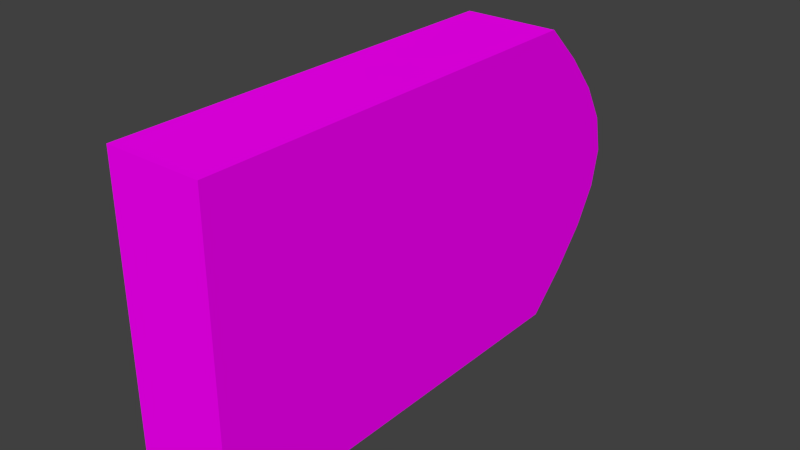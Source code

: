 # Source: gravestone.blend  (saved by Blender 2.71.0; exported with 4.5.12 LTS)
import bpy
from mathutils import Matrix  # noqa: F401  (used for matrix-valued properties, if any)

bpy.ops.wm.read_factory_settings(use_empty=True)
scene = bpy.context.scene
scene.name = 'Scene'

# ---- collections
col_collection_1 = bpy.data.collections.new('Collection 1'); scene.collection.children.link(col_collection_1)

# ---- images (referenced by path relative to the original .blend; pixels are not part of the script)
import os
ASSET_DIR = os.environ.get("B2B_ASSET_DIR", "")  # directory of the original .blend (textures are referenced by path, not embedded)
HERE = os.path.dirname(os.path.abspath(__file__))  # packed textures are extracted next to this script under _unpacked/

def load_image(name, relpath, width, height, colorspace="sRGB"):
    """Load a texture the original file referenced (path relative to the .blend, or extracted next to this script)."""
    p = next((c for c in (os.path.join(HERE, relpath), os.path.join(ASSET_DIR, relpath)) if relpath and os.path.exists(c)), "")
    if p:
        img = bpy.data.images.load(p, check_existing=True)
        img.name = name
    else:  # same state as the original file: an image datablock whose file is absent (Cycles renders it pink)
        img = bpy.data.images.new(name, width, height)
        img.source = "FILE"
        img.filepath = "//" + (relpath or name)
    img.colorspace_settings.name = colorspace
    return img
img_marbleother0026_5_s_jpg = load_image('MarbleOther0026_5_S.jpg', 'MarbleOther0026_5_S.jpg', 1024, 1024, 'sRGB')

# ---- materials (node trees are filled in below, after node groups)
mat_marblegray = bpy.data.materials.new('marblegray')
mat_marblegray.alpha_threshold = 0.0
mat_marblegray.roughness = 0.5
mat_marblegray.line_color = (0.0, 0.0, 0.0, 1.0)

# ---- material node trees
mat_marblegray.use_nodes = True; mat_marblegray.node_tree.nodes.clear()
_N = mat_marblegray.node_tree.nodes; _L = mat_marblegray.node_tree.links
n0 = _N.new('ShaderNodeOutputMaterial'); n0.name = 'Material Output'; n0.location = (300, 300)
n1 = _N.new('ShaderNodeBsdfDiffuse'); n1.name = 'Diffuse BSDF'; n1.location = (10, 300)
n2 = _N.new('ShaderNodeTexImage'); n2.name = 'Image Texture'; n2.location = (-297, 279)
n2.width = 140
n2.image = img_marbleother0026_5_s_jpg
n3 = _N.new('ShaderNodeMath'); n3.name = 'Math'; n3.location = (12, 78)
n3.operation = 'MULTIPLY'
n4 = _N.new('ShaderNodeDisplacement'); n4.name = 'Displacement'; n4.location = (0, 0)
n4.inputs[1].default_value = 0.0
n4.inputs[2].default_value = 0.1
_L.new(n1.outputs[0], n0.inputs[0])
_L.new(n2.outputs[0], n3.inputs[0])
_L.new(n2.outputs[0], n1.inputs[0])
_L.new(n3.outputs[0], n4.inputs[0])
_L.new(n4.outputs[0], n0.inputs[2])
n0.is_active_output = True

# ---- world
world_world = bpy.data.worlds.new('World'); scene.world = world_world
world_world.color = (0.05088, 0.05088, 0.05088)
world_world.use_sun_shadow = False
world_world.sun_shadow_jitter_overblur = 0.0
world_world.cycles.sampling_method = 'MANUAL'
world_world.cycles.sample_map_resolution = 256

# ---- meshes
me_cube_001 = bpy.data.meshes.new('Cube.001')
me_cube_001.from_pydata([(-1.197, -3.107, 4.31), (-1.197, -3.107, 1.916), (1.197, -3.107, 1.916), (1.197, -3.107, 4.31), (-1.197, 0.2447, 4.31), (-1.197, 0.2447, 1.916), (1.197, 0.2447, 1.916), (1.197, 0.2447, 4.31), (-1.197, 1.042, 3.113), (1.197, 1.042, 3.113), (-1.197, 0.8079, 2.514), (1.197, 0.8079, 2.514), (1.197, 0.8079, 3.711), (-1.197, 0.8079, 3.711), (1.197, 0.5546, 4.011), (-1.197, 0.5546, 4.011), (1.197, 0.9789, 3.412), (-1.197, 0.9789, 3.412), (-1.197, 0.9789, 2.814), (1.197, 0.9789, 2.814), (-1.197, 0.5546, 2.215), (1.197, 0.5546, 2.215)], [], [(4, 15, 13, 17, 8, 18, 10, 20, 5, 1, 0), (5, 6, 2, 1), (6, 21, 11, 19, 9, 16, 12, 14, 7, 3, 2), (7, 4, 0, 3), (0, 1, 2, 3), (21, 6, 5, 20), (16, 9, 8, 17), (19, 11, 10, 18), (14, 12, 13, 15), (7, 14, 15, 4), (12, 16, 17, 13), (9, 19, 18, 8), (11, 21, 20, 10)])
_uv = me_cube_001.uv_layers.new(name='UVMap')
_uv.uv.foreach_set('vector', [0.3452, 0.4251, 0.302, 0.4644, 0.2589, 0.4965, 0.2157, 0.5182, 0.1726, 0.5262, 0.1294, 0.5182, 0.08629, 0.4965, 0.04314, 0.4644, 2.057e-08, 0.4251, 0.0, 4.942e-08, 0.3452, 0.0, 0.7568, 0.6326, 0.7568, 0.5069, 1.199, 0.5069, 1.199, 0.6326, 0.6903, 0.4251, 0.6472, 0.4644, 0.604, 0.4965, 0.5609, 0.5182, 0.5177, 0.5262, 0.4746, 0.5182, 0.4314, 0.4965, 0.3883, 0.4644, 0.3452, 0.4251, 0.3452, 1.024e-07, 0.6903, 0.0, 0.2754, 0.5073, 0.2754, 0.6329, -0.167, 0.6329, -0.167, 0.5073, 1.037, 0.4927, 0.6914, 0.4927, 0.6914, 0.3671, 1.037, 0.3671, 0.6887, 0.5069, 0.7568, 0.5069, 0.7568, 0.6326, 0.6887, 0.6326, 0.4361, 0.5069, 0.4952, 0.5069, 0.4952, 0.6326, 0.4361, 0.6326, 0.5573, 0.5069, 0.622, 0.5069, 0.622, 0.6326, 0.5573, 0.6326, 0.325, 0.5069, 0.3796, 0.5069, 0.3796, 0.6326, 0.325, 0.6326, 0.2719, 0.5069, 0.325, 0.5069, 0.325, 0.6326, 0.2719, 0.6326, 0.3796, 0.5069, 0.4361, 0.5069, 0.4361, 0.6326, 0.3796, 0.6326, 0.4952, 0.5069, 0.5573, 0.5069, 0.5573, 0.6326, 0.4952, 0.6326, 0.622, 0.5069, 0.6887, 0.5069, 0.6887, 0.6326, 0.622, 0.6326])
me_cube_001.materials.append(mat_marblegray)
me_cube_001.use_remesh_preserve_volume = False
me_cube_001.use_remesh_preserve_attributes = False
me_cube_001.use_mirror_vertex_groups = False
me_cube_001.update()

# ---- objects
ob_cube = bpy.data.objects.new('Cube', me_cube_001)

# ---- transforms, parenting, visibility, modifiers, constraints
ob_cube.location = (0.0, 0.0, 0.0)
ob_cube.scale = (0.3164, 1.0, 1.0)
ob_cube.lineart.crease_threshold = 0.0

# ---- collection membership
col_collection_1.objects.link(ob_cube)

# ---- scene / render settings (as saved in the file)
scene.frame_start = 1; scene.frame_end = 250; scene.frame_set(1)
scene.render.engine = 'CYCLES'
scene.render.resolution_percentage = 50
scene.render.dither_intensity = 0.0
scene.cycles.use_denoising = False
scene.cycles.samples = 10
scene.cycles.sampling_pattern = 'TABULATED_SOBOL'
scene.cycles.light_sampling_threshold = 0.0
scene.cycles.use_adaptive_sampling = False
scene.cycles.use_light_tree = False
scene.cycles.blur_glossy = 0.0
scene.cycles.volume_bounces = 1
scene.cycles.pixel_filter_type = 'GAUSSIAN'
scene.cycles.sample_clamp_indirect = 0.0
scene.view_settings.view_transform = 'Standard'
bpy.context.view_layer.update()

# ---- added for rendering (the .blend has no active camera and no usable light): camera, sun
cam_auto = bpy.data.cameras.new('AutoCamera')
cam_auto.lens = 50.0
cam_auto.sensor_width = 36.0
cam_auto.clip_end = 1000.0
ob_auto_camera = bpy.data.objects.new('AutoCamera', cam_auto)
scene.collection.objects.link(ob_auto_camera)
ob_auto_camera.location = (4.48655, -6.41647, 6.70201)
ob_auto_camera.rotation_euler = (1.09748, -7.21219e-08, 0.694738)
scene.camera = ob_auto_camera
light_auto_sun = bpy.data.lights.new('AutoSun', 'SUN')
light_auto_sun.energy = 3.0
light_auto_sun.angle = 0.0523599
ob_auto_sun = bpy.data.objects.new('AutoSun', light_auto_sun)
scene.collection.objects.link(ob_auto_sun)
ob_auto_sun.rotation_euler = (0.872665, 0.174533, 0.523599)
bpy.context.view_layer.update()
